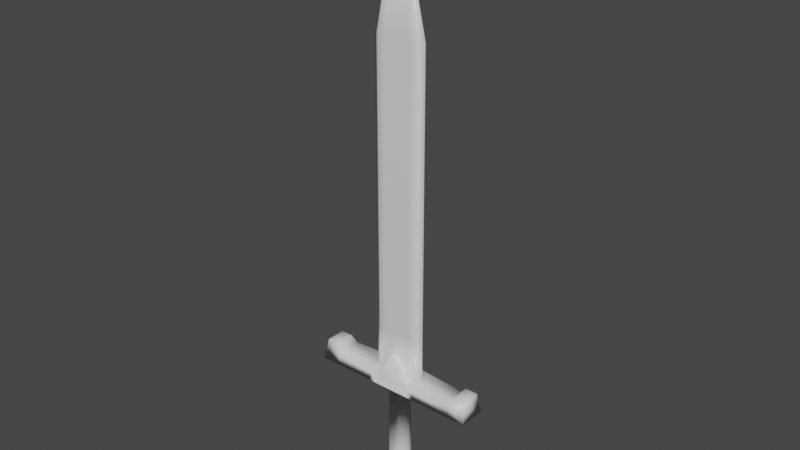 # Source: Sword.blend  (saved by Blender 2.81.16; exported with 4.5.12 LTS)
import bpy
from mathutils import Matrix  # noqa: F401  (used for matrix-valued properties, if any)

bpy.ops.wm.read_factory_settings(use_empty=True)
scene = bpy.context.scene
scene.name = 'Scene'

# ---- collections
col_collection = bpy.data.collections.new('Collection'); scene.collection.children.link(col_collection)

# ---- materials (node trees are filled in below, after node groups)
mat_material = bpy.data.materials.new('Material')
mat_material.alpha_threshold = 0.0
mat_material.use_transparent_shadow = False
mat_material.line_color = (0.0, 0.0, 0.0, 1.0)

# ---- material node trees
mat_material.use_nodes = True; mat_material.node_tree.nodes.clear()
_N = mat_material.node_tree.nodes; _L = mat_material.node_tree.links
n0 = _N.new('ShaderNodeOutputMaterial'); n0.name = 'Material Output'; n0.location = (300, 300)
n1 = _N.new('ShaderNodeBsdfPrincipled'); n1.name = 'Principled BSDF'; n1.location = (10, 300)
n1.distribution = 'GGX'
n1.subsurface_method = 'BURLEY'
n1.inputs[2].default_value = 0.4
n1.inputs[3].default_value = 1.45
n1.inputs[27].default_value = (0.0, 0.0, 0.0, 1.0)
n1.inputs[28].default_value = 1.0
_L.new(n1.outputs[0], n0.inputs[0])
n0.is_active_output = True

# ---- world
world_world = bpy.data.worlds.new('World'); scene.world = world_world
world_world.use_nodes = True; world_world.node_tree.nodes.clear()
_N = world_world.node_tree.nodes; _L = world_world.node_tree.links
n0 = _N.new('ShaderNodeOutputWorld'); n0.name = 'World Output'; n0.location = (300, 300)
n1 = _N.new('ShaderNodeBackground'); n1.name = 'Background'; n1.location = (10, 300)
n1.inputs[0].default_value = (0.05088, 0.05088, 0.05088, 1.0)
_L.new(n1.outputs[0], n0.inputs[0])
n0.is_active_output = True
world_world.color = (0.05088, 0.05088, 0.05088)
world_world.use_sun_shadow = False
world_world.sun_shadow_jitter_overblur = 0.0

# ---- meshes
me_cube = bpy.data.meshes.new('Cube')
me_cube.from_pydata([(1.0, 1.0, 1.0), (1.0, -1.0, 1.0), (-1.0, 1.0, 1.0), (-1.0, -1.0, 1.0), (-1.0, 1.0, -1.0), (-1.0, -1.0, -1.0), (1.0, 1.0, 1.0), (1.0, 1.0, -1.0), (-1.0, -1.0, 1.0), (1.0, -1.0, 1.0), (1.0, -1.0, -1.0), (-1.0, 1.0, 1.0), (-6.0, 1.0, -1.0), (-6.0, -1.0, -1.0), (-5.855, -0.768, 0.884), (-5.855, 0.768, 0.884), (5.855, 0.768, 0.884), (6.0, 1.0, -1.0), (5.855, -0.768, 0.884), (6.0, -1.0, -1.0), (0.0, -0.644, 4.022), (0.0, 0.644, 4.022), (0.0, 0.644, 4.022), (0.0, -0.644, 4.022), (-4.943, 0.6906, 1.845), (-4.943, -0.6906, 1.845), (-5.807, 0.6906, 1.845), (-5.807, -0.6906, 1.845), (4.943, 0.6906, 1.845), (4.943, -0.6906, 1.845), (5.807, -0.6906, 1.845), (5.807, 0.6906, 1.845), (-4.518, -0.8144, 0.9072), (-4.518, 0.8144, 0.9072), (-4.75, -1.0, -1.0), (-4.75, 1.0, -1.0), (4.75, 1.0, -1.0), (4.518, -0.8144, 0.9072), (4.75, -1.0, -1.0), (4.518, 0.8144, 0.9072), (-1.0, 1.0, -1.0), (-1.0, -1.0, -1.0), (1.0, -1.0, -1.0), (1.0, 1.0, -1.0), (1.0, 0.3266, 1.0), (1.938, -1.0, -1.0), (1.879, 0.9536, 0.9768), (1.938, 1.0, -1.0), (1.879, -0.9536, 0.9768), (-1.938, -1.0, -1.0), (-1.938, 1.0, -1.0), (-1.879, -0.9536, 0.9768), (-1.879, 0.9536, 0.9768), (0.0, 0.0, 4.022), (1.44, 0.9768, 0.9884), (1.44, -0.9768, 0.9884), (1.879, 0.0, 0.9768), (-1.44, -0.9768, 0.9884), (-1.44, 0.9768, 0.9884), (-1.879, 0.0, 0.9768), (0.0, 0.0, 4.022), (0.0, 0.322, 4.022), (0.0, -0.322, 4.022), (-1.0, -0.5, 1.0), (1.44, 0.3266, 0.9884), (0.0, 0.3266, 4.022), (0.0, -0.3297, 4.022), (1.0, -0.3297, 1.0), (1.44, -0.3297, 0.9884), (-1.0, 0.3266, 1.0), (-1.44, 0.3266, 0.9884), (-1.0, -0.3297, 1.0), (-1.44, -0.3297, 0.9884), (1.0, 0.3266, 6.981), (1.244e-08, -0.001554, 63.53), (0.004734, -2.98e-08, 63.53), (-1.879, 0.0, 6.981), (-1.0, -0.3297, 6.981), (1.244e-08, 0.0, 63.53), (1.244e-08, 0.3266, 6.981), (-0.004734, -6.17e-09, 63.53), (-1.44, 0.3266, 6.981), (1.244e-08, -0.001554, 63.53), (1.879, 0.0, 6.981), (1.44, -0.3297, 6.981), (1.44, 0.3266, 6.981), (1.244e-08, -0.3297, 6.981), (1.0, -0.3297, 6.981), (-1.0, 0.3266, 6.981), (-1.44, -0.3297, 6.981), (1.0, 0.3266, 46.98), (1.244e-08, -0.001554, 63.53), (-0.004734, -6.17e-09, 63.53), (-1.879, 0.0, 46.98), (-1.0, -0.3297, 46.98), (1.244e-08, 0.0, 63.53), (1.244e-08, 0.3266, 46.98), (0.004734, -2.98e-08, 63.53), (-1.44, 0.3266, 46.98), (1.244e-08, -0.001554, 63.53), (1.879, 0.0, 46.98), (1.44, -0.3297, 46.98), (1.44, 0.3266, 46.98), (1.244e-08, -0.3297, 46.98), (1.0, -0.3297, 46.98), (-1.0, 0.3266, 46.98), (-1.44, -0.3297, 46.98), (0.75, 0.2659, -1.0), (0.4159, 0.6, -1.0), (0.9271, 0.8834, -1.0), (0.4159, -0.6, -1.0), (0.75, -0.2659, -1.0), (0.9271, -0.8834, -1.0), (-0.4159, 0.6, -1.0), (-0.75, 0.2659, -1.0), (-0.9271, 0.8834, -1.0), (-0.75, -0.2659, -1.0), (-0.4159, -0.6, -1.0), (-0.9271, -0.8834, -1.0), (-0.7639, 0.277, -15.13), (-0.4297, 0.6111, -15.13), (-0.4297, -0.6111, -15.13), (-0.7639, -0.277, -15.13), (0.7639, -0.277, -15.13), (0.4297, -0.6111, -15.13), (0.4297, 0.6111, -15.13), (0.7639, 0.277, -15.13), (-0.567, -0.8063, -16.48), (0.567, -0.8063, -16.48), (0.5339, 0.7593, -17.22), (0.5277, -0.7504, -15.73), (0.9491, 0.3441, -17.22), (-0.5277, -0.7504, -15.73), (0.938, 0.3401, -15.73), (0.5277, 0.7504, -15.73), (-0.5277, 0.7504, -15.73), (-0.938, 0.3401, -15.73), (-0.938, -0.3401, -15.73), (0.938, -0.3401, -15.73), (-0.9491, 0.3441, -17.22), (-0.5339, 0.7593, -17.22), (1.008, 0.3654, -16.48), (0.567, 0.8063, -16.48), (-0.567, 0.8063, -16.48), (-1.008, 0.3654, -16.48), (-1.008, -0.3654, -16.48), (1.008, -0.3654, -16.48), (-0.1483, -0.2109, -17.91), (-0.5339, -0.7593, -17.22), (-0.1483, -0.09556, -17.91), (0.5339, -0.7593, -17.22), (-0.9491, -0.3441, -17.22), (0.9491, -0.3441, -17.22), (0.1483, -0.2109, -17.91), (0.1483, -0.09556, -17.91), (0.3826, -0.5441, -17.71), (-0.3826, -0.5441, -17.71), (0.6801, 0.2466, -17.71), (0.3826, 0.5441, -17.71), (-0.3826, 0.5441, -17.71), (-0.6801, 0.2466, -17.71), (-0.6801, -0.2466, -17.71), (0.6801, -0.2466, -17.71), (0.2636, 0.09556, -17.91), (0.1483, 0.2109, -17.91), (-0.1483, 0.2109, -17.91), (-0.2636, 0.09556, -17.91), (-0.2636, -0.09556, -17.91), (0.2636, -0.09556, -17.91), (0.1483, 0.09556, -17.91), (-0.1483, 0.09556, -17.91)], [], [(71, 66, 86, 77), (1, 42, 10, 9), (3, 41, 42, 1), (41, 3, 8, 5), (34, 32, 14, 13), (38, 36, 17, 19), (43, 0, 6, 7), (42, 43, 7, 10), (40, 41, 5, 4), (2, 40, 4, 11), (13, 14, 15, 12), (35, 34, 13, 12), (15, 14, 27, 26), (33, 35, 12, 15), (17, 16, 18, 19), (37, 18, 30, 29), (37, 38, 19, 18), (36, 39, 16, 17), (20, 66, 53, 65, 21, 22, 61, 60, 62, 23), (0, 21, 65, 44), (71, 63, 3, 20, 66), (67, 66, 20, 1), (110, 117, 121, 124), (2, 0, 43, 40), (33, 15, 26, 24), (32, 33, 24, 25), (14, 32, 25, 27), (25, 24, 26, 27), (39, 37, 29, 28), (16, 39, 28, 31), (18, 16, 31, 30), (65, 21, 2, 69), (59, 33, 32), (50, 49, 34, 35), (52, 50, 35, 33), (47, 46, 39, 36), (48, 45, 38, 37), (56, 37, 39), (28, 29, 30, 31), (49, 51, 32, 34), (113, 108, 125, 120), (112, 111, 107, 109, 43, 42), (116, 114, 119, 122), (123, 124, 130, 138), (115, 114, 116, 118, 41, 40), (118, 117, 110, 112, 42, 41), (109, 108, 113, 115, 40, 43), (65, 69, 88, 79), (68, 56, 83, 84), (54, 46, 47), (45, 48, 55), (21, 0, 2), (10, 7, 47, 45), (54, 64, 56, 46), (57, 72, 59, 51), (4, 5, 49, 50), (57, 51, 49), (50, 52, 58), (45, 47, 36, 38), (5, 8, 57), (55, 9, 10), (67, 68, 84, 87), (87, 84, 101, 104), (9, 55, 68, 67, 1), (0, 44, 64, 54, 6), (56, 64, 85, 83), (44, 65, 79, 73), (67, 87, 86, 66), (56, 68, 55, 48), (10, 45, 55), (70, 59, 76, 81), (11, 58, 70, 69, 2), (70, 58, 52, 59), (7, 6, 54), (59, 72, 89, 76), (69, 70, 81, 88), (72, 71, 77, 89), (49, 5, 57), (32, 51, 59), (39, 46, 56), (56, 48, 37), (71, 72, 57, 8, 3, 63), (64, 44, 73, 85), (77, 86, 103, 94), (4, 50, 58), (88, 81, 98, 105), (86, 87, 104, 103), (85, 73, 90, 102), (47, 7, 54), (73, 79, 96, 90), (76, 89, 106, 93), (79, 88, 105, 96), (58, 11, 4), (84, 83, 100, 101), (83, 85, 102, 100), (89, 77, 94, 106), (59, 52, 33), (81, 76, 93, 98), (20, 3, 1), (93, 92, 98), (100, 97, 99, 101), (92, 99, 74, 80), (99, 92, 93, 106), (90, 96, 95, 97), (102, 90, 97), (101, 99, 104), (92, 105, 98), (104, 99, 103), (103, 99, 94), (99, 91, 82, 74), (95, 96, 105, 92), (94, 99, 106), (100, 102, 97), (74, 78, 80), (75, 78, 74), (97, 95, 78, 75), (99, 97, 75, 74), (95, 92, 80, 78), (107, 108, 109), (110, 111, 112), (113, 114, 115), (116, 117, 118), (107, 126, 125, 108), (119, 114, 113, 120), (121, 117, 116, 122), (123, 111, 110, 124), (107, 111, 123, 126), (124, 121, 132, 130), (126, 123, 138, 133), (121, 122, 137, 132), (125, 126, 133, 134), (122, 119, 136, 137), (119, 120, 135, 136), (120, 125, 134, 135), (169, 164, 163), (130, 132, 127, 128), (136, 135, 143, 144), (138, 130, 128, 146), (135, 134, 142, 143), (137, 136, 144, 145), (134, 133, 141, 142), (132, 137, 145, 127), (133, 138, 146, 141), (146, 128, 150, 152), (144, 143, 140, 139), (143, 142, 129, 140), (145, 144, 139, 151), (127, 145, 151, 148), (141, 146, 152, 131), (142, 141, 131, 129), (128, 127, 148, 150), (129, 131, 157, 158), (148, 151, 161, 156), (131, 152, 162, 157), (150, 148, 156, 155), (139, 140, 159, 160), (152, 150, 155, 162), (140, 129, 158, 159), (151, 139, 160, 161), (156, 161, 167, 147), (157, 162, 168, 163), (155, 156, 147, 153), (160, 159, 165, 166), (162, 155, 153, 168), (159, 158, 164, 165), (161, 160, 166, 167), (158, 157, 163, 164), (149, 154, 153, 147), (166, 165, 170), (165, 164, 169, 170), (154, 169, 163, 168), (167, 166, 170, 149), (170, 169, 154, 149), (153, 154, 168), (147, 167, 149)])
me_cube.polygons.foreach_set('use_smooth', [True] * 175)
_uv = me_cube.uv_layers.new(name='UVMap')
_uv.uv.foreach_set('vector', [0.875, 0.6662, 0.75, 0.689, 0.75, 0.689, 0.875, 0.6662, 0.625, 0.75, 0.625, 0.75, 0.625, 0.75, 0.625, 0.75, 0.625, 1.0, 0.375, 1.0, 0.375, 0.75, 0.625, 0.75, 0.375, 1.0, 0.375, 1.0, 0.375, 1.0, 0.375, 1.0, 0.375, 1.0, 0.625, 1.0, 0.625, 1.0, 0.375, 1.0, 0.375, 0.75, 0.375, 0.5, 0.375, 0.5, 0.375, 0.75, 0.375, 0.5, 0.375, 0.5, 0.375, 0.5, 0.375, 0.5, 0.375, 0.75, 0.375, 0.5, 0.375, 0.5, 0.375, 0.75, 0.125, 0.5, 0.125, 0.75, 0.125, 0.75, 0.125, 0.5, 0.625, 0.25, 0.625, 0.25, 0.625, 0.25, 0.625, 0.25, 0.375, 0.0, 0.625, 0.0, 0.625, 0.25, 0.375, 0.25, 0.125, 0.5, 0.125, 0.75, 0.125, 0.75, 0.125, 0.5, 0.625, 0.25, 0.625, 0.0, 0.625, 0.0, 0.625, 0.25, 0.625, 0.25, 0.375, 0.25, 0.375, 0.25, 0.625, 0.25, 0.375, 0.5, 0.625, 0.5, 0.625, 0.75, 0.375, 0.75, 0.625, 0.75, 0.625, 0.75, 0.625, 0.75, 0.625, 0.75, 0.625, 0.75, 0.375, 0.75, 0.375, 0.75, 0.625, 0.75, 0.375, 0.5, 0.625, 0.5, 0.625, 0.5, 0.375, 0.5, 0.75, 0.75, 0.75, 0.689, 0.75, 0.625, 0.75, 0.5616, 0.75, 0.5, 0.75, 0.5, 0.75, 0.5625, 0.75, 0.625, 0.75, 0.6875, 0.75, 0.75, 0.625, 0.5, 0.75, 0.5, 0.75, 0.5616, 0.625, 0.5842, 0.875, 0.6662, 0.875, 0.6875, 0.875, 0.75, 0.75, 0.75, 0.75, 0.689, 0.625, 0.6662, 0.75, 0.689, 0.75, 0.75, 0.625, 0.75, 0.302, 0.7188, 0.198, 0.7188, 0.1973, 0.7188, 0.3027, 0.7188, 0.625, 0.25, 0.625, 0.5, 0.375, 0.5, 0.375, 0.25, 0.625, 0.25, 0.625, 0.25, 0.625, 0.25, 0.625, 0.25, 0.875, 0.75, 0.875, 0.5, 0.875, 0.5, 0.875, 0.75, 0.625, 1.0, 0.625, 1.0, 0.625, 1.0, 0.625, 1.0, 0.875, 0.75, 0.875, 0.5, 0.875, 0.5, 0.875, 0.75, 0.625, 0.5, 0.625, 0.75, 0.625, 0.75, 0.625, 0.5, 0.625, 0.5, 0.625, 0.5, 0.625, 0.5, 0.625, 0.5, 0.625, 0.75, 0.625, 0.5, 0.625, 0.5, 0.625, 0.75, 0.75, 0.5616, 0.75, 0.5, 0.875, 0.5, 0.875, 0.5842, 0.875, 0.625, 0.875, 0.5, 0.875, 0.75, 0.125, 0.5, 0.125, 0.75, 0.125, 0.75, 0.125, 0.5, 0.625, 0.25, 0.375, 0.25, 0.375, 0.25, 0.625, 0.25, 0.375, 0.5, 0.625, 0.5, 0.625, 0.5, 0.375, 0.5, 0.625, 0.75, 0.375, 0.75, 0.375, 0.75, 0.625, 0.75, 0.625, 0.625, 0.625, 0.75, 0.625, 0.5, 0.625, 0.5, 0.625, 0.75, 0.625, 0.75, 0.625, 0.5, 0.375, 1.0, 0.625, 1.0, 0.625, 1.0, 0.375, 1.0, 0.198, 0.5312, 0.302, 0.5312, 0.3027, 0.5312, 0.1973, 0.5312, 0.3659, 0.7409, 0.3438, 0.6665, 0.3438, 0.5835, 0.3659, 0.5091, 0.375, 0.5, 0.375, 0.75, 0.1562, 0.6665, 0.1562, 0.5835, 0.1562, 0.5825, 0.1562, 0.6675, 0.3438, 0.6675, 0.3027, 0.7188, 0.3027, 0.7188, 0.3438, 0.6675, 0.1341, 0.5091, 0.1562, 0.5835, 0.1562, 0.6665, 0.1341, 0.7409, 0.125, 0.75, 0.125, 0.5, 0.1341, 0.7409, 0.198, 0.7188, 0.302, 0.7188, 0.3659, 0.7409, 0.375, 0.75, 0.125, 0.75, 0.3659, 0.5091, 0.302, 0.5312, 0.198, 0.5312, 0.1341, 0.5091, 0.125, 0.5, 0.375, 0.5, 0.75, 0.5616, 0.875, 0.5842, 0.875, 0.5842, 0.75, 0.5616, 0.625, 0.6672, 0.625, 0.625, 0.625, 0.625, 0.625, 0.6672, 0.625, 0.5, 0.625, 0.5, 0.375, 0.5, 0.375, 0.75, 0.625, 0.75, 0.625, 0.75, 0.625, 0.375, 0.625, 0.5, 0.625, 0.25, 0.375, 0.75, 0.375, 0.5, 0.375, 0.5, 0.375, 0.75, 0.625, 0.5, 0.625, 0.5832, 0.625, 0.625, 0.625, 0.5, 0.875, 0.75, 0.875, 0.6672, 0.875, 0.625, 0.875, 0.75, 0.125, 0.5, 0.125, 0.75, 0.125, 0.75, 0.125, 0.5, 0.625, 1.0, 0.625, 1.0, 0.375, 1.0, 0.375, 0.25, 0.625, 0.25, 0.625, 0.25, 0.375, 0.75, 0.375, 0.5, 0.375, 0.5, 0.375, 0.75, 0.375, 1.0, 0.625, 1.0, 0.625, 1.0, 0.625, 0.75, 0.625, 0.75, 0.375, 0.75, 0.625, 0.6662, 0.625, 0.6672, 0.625, 0.6672, 0.625, 0.6662, 0.625, 0.6662, 0.625, 0.6672, 0.625, 0.6672, 0.625, 0.6662, 0.625, 0.75, 0.625, 0.75, 0.625, 0.6672, 0.625, 0.6662, 0.625, 0.75, 0.625, 0.5, 0.625, 0.5842, 0.625, 0.5832, 0.625, 0.5, 0.625, 0.5, 0.625, 0.625, 0.625, 0.5832, 0.625, 0.5832, 0.625, 0.625, 0.625, 0.5842, 0.75, 0.5616, 0.75, 0.5616, 0.625, 0.5842, 0.625, 0.6662, 0.625, 0.6662, 0.75, 0.689, 0.75, 0.689, 0.625, 0.625, 0.625, 0.6672, 0.625, 0.75, 0.625, 0.75, 0.375, 0.75, 0.375, 0.75, 0.625, 0.75, 0.875, 0.5832, 0.875, 0.625, 0.875, 0.625, 0.875, 0.5832, 0.875, 0.5, 0.875, 0.5, 0.875, 0.5832, 0.875, 0.5842, 0.875, 0.5, 0.875, 0.5832, 0.875, 0.5, 0.875, 0.5, 0.875, 0.625, 0.375, 0.5, 0.625, 0.5, 0.625, 0.5, 0.875, 0.625, 0.875, 0.6672, 0.875, 0.6672, 0.875, 0.625, 0.875, 0.5842, 0.875, 0.5832, 0.875, 0.5832, 0.875, 0.5842, 0.875, 0.6672, 0.875, 0.6662, 0.875, 0.6662, 0.875, 0.6672, 0.375, 1.0, 0.375, 1.0, 0.625, 1.0, 0.875, 0.75, 0.875, 0.75, 0.875, 0.625, 0.625, 0.5, 0.625, 0.5, 0.625, 0.625, 0.625, 0.625, 0.625, 0.75, 0.625, 0.75, 0.875, 0.6662, 0.875, 0.6672, 0.875, 0.75, 0.875, 0.75, 0.875, 0.75, 0.875, 0.6875, 0.625, 0.5832, 0.625, 0.5842, 0.625, 0.5842, 0.625, 0.5832, 0.875, 0.6662, 0.75, 0.689, 0.75, 0.689, 0.875, 0.6662, 0.375, 0.25, 0.375, 0.25, 0.625, 0.25, 0.875, 0.5842, 0.875, 0.5832, 0.875, 0.5832, 0.875, 0.5842, 0.75, 0.689, 0.625, 0.6662, 0.625, 0.6662, 0.75, 0.689, 0.625, 0.5832, 0.625, 0.5842, 0.625, 0.5842, 0.625, 0.5832, 0.375, 0.5, 0.375, 0.5, 0.625, 0.5, 0.625, 0.5842, 0.75, 0.5616, 0.75, 0.5616, 0.625, 0.5842, 0.875, 0.625, 0.875, 0.6672, 0.875, 0.6672, 0.875, 0.625, 0.75, 0.5616, 0.875, 0.5842, 0.875, 0.5842, 0.75, 0.5616, 0.625, 0.25, 0.625, 0.25, 0.375, 0.25, 0.625, 0.6672, 0.625, 0.625, 0.625, 0.625, 0.625, 0.6672, 0.625, 0.625, 0.625, 0.5832, 0.625, 0.5832, 0.625, 0.625, 0.875, 0.6672, 0.875, 0.6662, 0.875, 0.6662, 0.875, 0.6672, 0.875, 0.625, 0.875, 0.5, 0.875, 0.5, 0.875, 0.5832, 0.875, 0.625, 0.875, 0.625, 0.875, 0.5832, 0.625, 0.875, 0.625, 1.0, 0.625, 0.75, 0.875, 0.625, 0.7506, 0.6251, 0.875, 0.5832, 0.625, 0.625, 0.7494, 0.6251, 0.75, 0.6253, 0.625, 0.6672, 0.7506, 0.6251, 0.75, 0.6253, 0.75, 0.6253, 0.7506, 0.6251, 0.75, 0.6253, 0.7506, 0.6251, 0.875, 0.625, 0.875, 0.6672, 0.625, 0.5842, 0.75, 0.5616, 0.75, 0.625, 0.7494, 0.6251, 0.625, 0.5832, 0.625, 0.5842, 0.7494, 0.6251, 0.625, 0.6672, 0.75, 0.6253, 0.625, 0.6662, 0.7506, 0.6251, 0.875, 0.5842, 0.875, 0.5832, 0.625, 0.6662, 0.75, 0.6253, 0.75, 0.689, 0.75, 0.689, 0.75, 0.6253, 0.875, 0.6662, 0.0, 0.0, 0.0, 0.0, 0.0, 0.0, 0.0, 0.0, 0.75, 0.625, 0.75, 0.5616, 0.875, 0.5842, 0.7506, 0.6251, 0.875, 0.6662, 0.75, 0.6253, 0.875, 0.6672, 0.625, 0.625, 0.625, 0.5832, 0.7494, 0.6251, 0.75, 0.6253, 0.75, 0.625, 0.7506, 0.6251, 0.7494, 0.6251, 0.75, 0.625, 0.75, 0.6253, 0.7494, 0.6251, 0.75, 0.625, 0.75, 0.625, 0.7494, 0.6251, 0.75, 0.6253, 0.7494, 0.6251, 0.7494, 0.6251, 0.75, 0.6253, 0.75, 0.625, 0.7506, 0.6251, 0.7506, 0.6251, 0.75, 0.625, 0.3438, 0.5835, 0.3438, 0.5312, 0.3659, 0.5091, 0.302, 0.7188, 0.3437, 0.7188, 0.3659, 0.7409, 0.198, 0.5312, 0.1563, 0.5312, 0.1341, 0.5091, 0.1562, 0.6665, 0.1563, 0.7188, 0.1341, 0.7409, 0.3438, 0.5835, 0.3438, 0.5825, 0.3027, 0.5312, 0.302, 0.5312, 0.1562, 0.5825, 0.1562, 0.5835, 0.198, 0.5312, 0.1973, 0.5312, 0.1973, 0.7188, 0.198, 0.7188, 0.1562, 0.6665, 0.1562, 0.6675, 0.3438, 0.6675, 0.3438, 0.6665, 0.302, 0.7188, 0.3027, 0.7188, 0.3438, 0.5835, 0.3438, 0.6665, 0.3438, 0.6675, 0.3438, 0.5825, 0.3027, 0.7188, 0.1973, 0.7188, 0.1973, 0.7188, 0.3027, 0.7188, 0.3438, 0.5825, 0.3438, 0.6675, 0.3438, 0.6675, 0.3438, 0.5825, 0.1973, 0.7188, 0.1562, 0.6675, 0.1562, 0.6675, 0.1973, 0.7188, 0.3027, 0.5312, 0.3438, 0.5825, 0.3438, 0.5825, 0.3027, 0.5312, 0.1562, 0.6675, 0.1562, 0.5825, 0.1562, 0.5825, 0.1562, 0.6675, 0.1562, 0.5825, 0.1973, 0.5312, 0.1973, 0.5312, 0.1562, 0.5825, 0.1973, 0.5312, 0.3027, 0.5312, 0.3027, 0.5312, 0.1973, 0.5312, 0.3027, 0.5825, 0.3027, 0.5312, 0.3438, 0.5825, 0.3027, 0.7188, 0.1973, 0.7188, 0.1973, 0.7188, 0.3027, 0.7188, 0.1562, 0.5825, 0.1973, 0.5312, 0.1973, 0.5312, 0.1562, 0.5825, 0.3438, 0.6675, 0.3027, 0.7188, 0.3027, 0.7188, 0.3438, 0.6675, 0.1973, 0.5312, 0.3027, 0.5312, 0.3027, 0.5312, 0.1973, 0.5312, 0.1562, 0.6675, 0.1562, 0.5825, 0.1562, 0.5825, 0.1562, 0.6675, 0.3027, 0.5312, 0.3438, 0.5825, 0.3438, 0.5825, 0.3027, 0.5312, 0.1973, 0.7188, 0.1562, 0.6675, 0.1562, 0.6675, 0.1973, 0.7188, 0.3438, 0.5825, 0.3438, 0.6675, 0.3438, 0.6675, 0.3438, 0.5825, 0.3438, 0.6675, 0.3027, 0.7188, 0.3027, 0.7188, 0.3438, 0.6675, 0.1562, 0.5825, 0.1973, 0.5312, 0.1973, 0.5312, 0.1562, 0.5825, 0.1973, 0.5312, 0.3027, 0.5312, 0.3027, 0.5312, 0.1973, 0.5312, 0.1562, 0.6675, 0.1562, 0.5825, 0.1562, 0.5825, 0.1562, 0.6675, 0.1973, 0.7188, 0.1562, 0.6675, 0.1562, 0.6675, 0.1973, 0.7188, 0.3438, 0.5825, 0.3438, 0.6675, 0.3438, 0.6675, 0.3438, 0.5825, 0.3027, 0.5312, 0.3438, 0.5825, 0.3438, 0.5825, 0.3027, 0.5312, 0.3027, 0.7188, 0.1973, 0.7188, 0.1973, 0.7188, 0.3027, 0.7188, 0.3027, 0.5312, 0.3438, 0.5825, 0.3438, 0.5825, 0.3027, 0.5312, 0.1973, 0.7188, 0.1562, 0.6675, 0.1562, 0.6675, 0.1973, 0.7188, 0.3438, 0.5825, 0.3438, 0.6675, 0.3438, 0.6675, 0.3438, 0.5825, 0.3027, 0.7188, 0.1973, 0.7188, 0.1973, 0.7188, 0.3027, 0.7188, 0.1562, 0.5825, 0.1973, 0.5312, 0.1973, 0.5312, 0.1562, 0.5825, 0.3438, 0.6675, 0.3027, 0.7188, 0.3027, 0.7188, 0.3438, 0.6675, 0.1973, 0.5312, 0.3027, 0.5312, 0.3027, 0.5312, 0.1973, 0.5312, 0.1562, 0.6675, 0.1562, 0.5825, 0.1562, 0.5825, 0.1562, 0.6675, 0.1973, 0.7188, 0.1562, 0.6675, 0.1562, 0.6675, 0.1973, 0.7188, 0.3438, 0.5825, 0.3438, 0.6675, 0.3438, 0.6675, 0.3438, 0.5825, 0.3027, 0.7188, 0.1973, 0.7188, 0.1973, 0.7188, 0.3027, 0.7188, 0.1562, 0.5825, 0.1973, 0.5312, 0.1973, 0.5312, 0.1562, 0.5825, 0.3438, 0.6675, 0.3027, 0.7188, 0.3027, 0.7188, 0.3438, 0.6675, 0.1973, 0.5312, 0.3027, 0.5312, 0.3027, 0.5312, 0.1973, 0.5312, 0.1562, 0.6675, 0.1562, 0.5825, 0.1562, 0.5825, 0.1562, 0.6675, 0.3027, 0.5312, 0.3438, 0.5825, 0.3438, 0.5825, 0.3027, 0.5312, 0.1973, 0.6675, 0.3027, 0.6675, 0.3027, 0.7188, 0.1973, 0.7188, 0.1562, 0.5825, 0.1973, 0.5312, 0.1973, 0.5825, 0.1973, 0.5312, 0.3027, 0.5312, 0.3027, 0.5825, 0.1973, 0.5825, 0.3027, 0.6675, 0.3027, 0.5825, 0.3438, 0.5825, 0.3438, 0.6675, 0.1562, 0.6675, 0.1562, 0.5825, 0.1973, 0.5825, 0.1973, 0.6675, 0.1973, 0.5825, 0.3027, 0.5825, 0.3027, 0.6675, 0.1973, 0.6675, 0.3027, 0.7188, 0.3027, 0.6675, 0.3438, 0.6675, 0.1973, 0.7188, 0.1562, 0.6675, 0.1973, 0.6675])
me_cube.materials.append(mat_material)
me_cube.use_remesh_preserve_volume = False
me_cube.use_remesh_preserve_attributes = False
me_cube.use_mirror_vertex_groups = False
me_cube.update()

# ---- objects
ob_sword = bpy.data.objects.new('Sword', me_cube)

# ---- transforms, parenting, visibility, modifiers, constraints
ob_sword.location = (0.0, 0.0, 2.825)
ob_sword.scale = (0.2447, 0.2447, 0.1224)
ob_sword.lock_rotations_4d = False
ob_sword.empty_display_type = 'ARROWS'
ob_sword.lineart.crease_threshold = 0.0

# ---- collection membership
col_collection.objects.link(ob_sword)

# ---- scene / render settings (as saved in the file)
scene.frame_start = 1; scene.frame_end = 250; scene.frame_set(1)
scene.render.engine = 'BLENDER_EEVEE_NEXT'
scene.cycles.use_denoising = False
scene.cycles.samples = 128
scene.cycles.sampling_pattern = 'TABULATED_SOBOL'
scene.cycles.use_adaptive_sampling = False
scene.cycles.use_light_tree = False
scene.view_settings.view_transform = 'Filmic'
bpy.context.view_layer.update()

# ---- added for rendering (the .blend has no active camera and no usable light): camera, sun
cam_auto = bpy.data.cameras.new('AutoCamera')
cam_auto.lens = 50.0
cam_auto.sensor_width = 36.0
cam_auto.clip_end = 1000.0
ob_auto_camera = bpy.data.objects.new('AutoCamera', cam_auto)
scene.collection.objects.link(ob_auto_camera)
ob_auto_camera.location = (9.62354, -11.5483, 13.3145)
ob_auto_camera.rotation_euler = (1.09748, -7.21219e-08, 0.694738)
scene.camera = ob_auto_camera
light_auto_sun = bpy.data.lights.new('AutoSun', 'SUN')
light_auto_sun.energy = 3.0
light_auto_sun.angle = 0.0523599
ob_auto_sun = bpy.data.objects.new('AutoSun', light_auto_sun)
scene.collection.objects.link(ob_auto_sun)
ob_auto_sun.rotation_euler = (0.872665, 0.174533, 0.523599)
bpy.context.view_layer.update()
